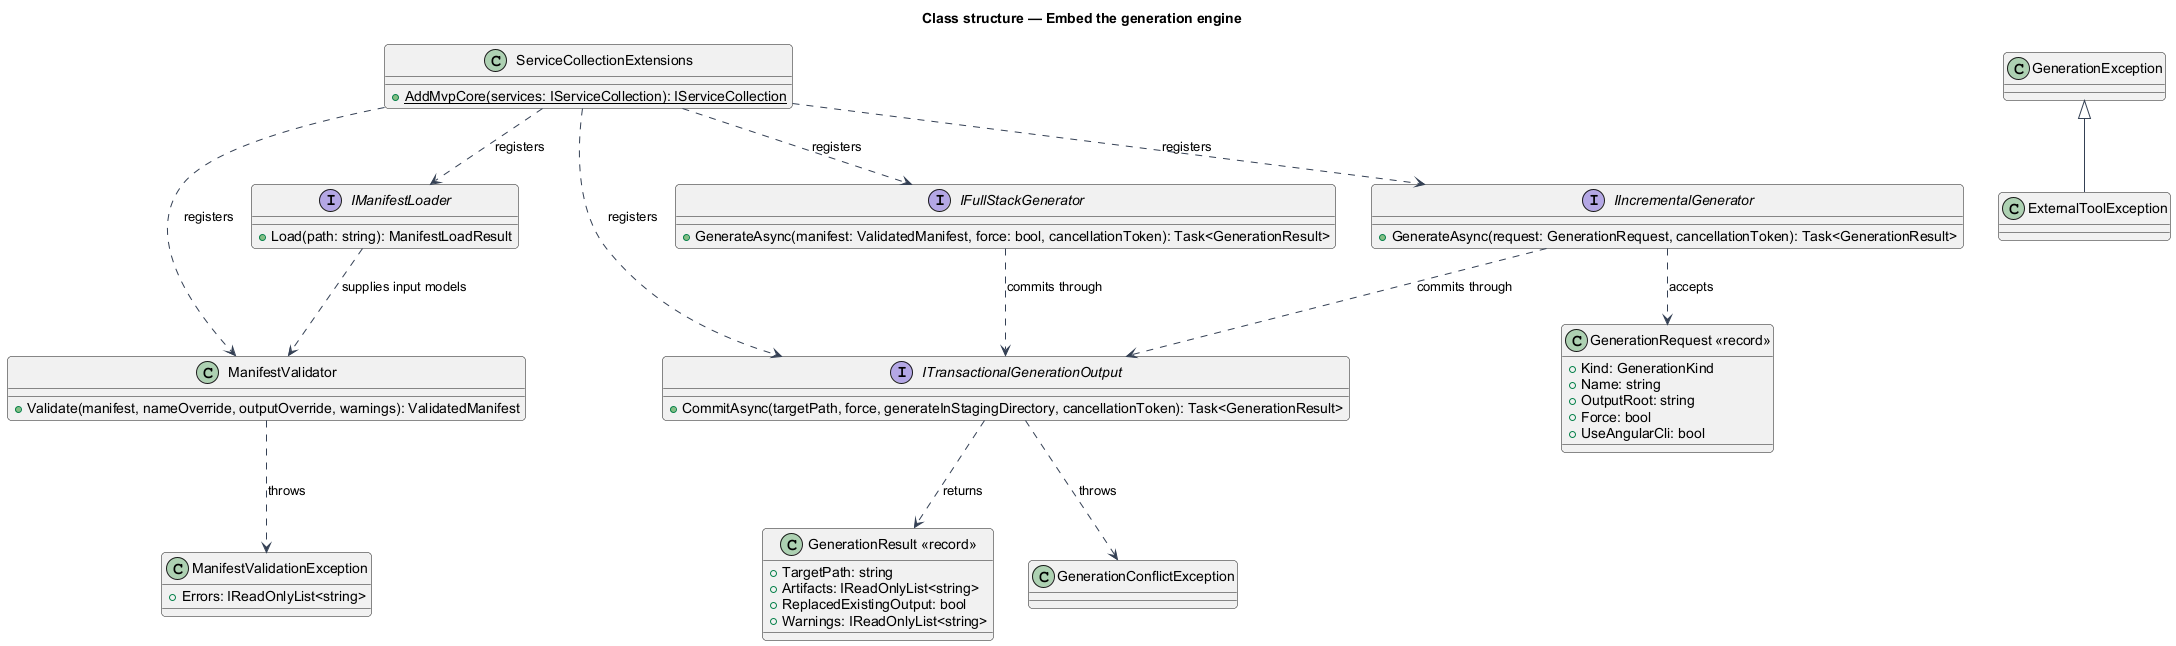

The diagram above was rendered by PlantUML. Its source (embedded in the PNG):
@startuml
skinparam backgroundColor #FFFFFF
skinparam shadowing false
skinparam roundcorner 8
skinparam defaultFontName Arial
skinparam ArrowColor #344054
title Class structure — Embed the generation engine

class ServiceCollectionExtensions {
  +{static} AddMvpCore(services: IServiceCollection): IServiceCollection
}
interface IManifestLoader {
  +Load(path: string): ManifestLoadResult
}
class ManifestValidator {
  +Validate(manifest, nameOverride, outputOverride, warnings): ValidatedManifest
}
interface IFullStackGenerator {
  +GenerateAsync(manifest: ValidatedManifest, force: bool, cancellationToken): Task<GenerationResult>
}
interface IIncrementalGenerator {
  +GenerateAsync(request: GenerationRequest, cancellationToken): Task<GenerationResult>
}
interface ITransactionalGenerationOutput {
  +CommitAsync(targetPath, force, generateInStagingDirectory, cancellationToken): Task<GenerationResult>
}
class "GenerationRequest «record»" as GenerationRequest {
  +Kind: GenerationKind
  +Name: string
  +OutputRoot: string
  +Force: bool
  +UseAngularCli: bool
}
class "GenerationResult «record»" as GenerationResult {
  +TargetPath: string
  +Artifacts: IReadOnlyList<string>
  +ReplacedExistingOutput: bool
  +Warnings: IReadOnlyList<string>
}
class GenerationException
class ExternalToolException
class GenerationConflictException
class ManifestValidationException {
  +Errors: IReadOnlyList<string>
}

ServiceCollectionExtensions ..> IManifestLoader : registers
ServiceCollectionExtensions ..> ManifestValidator : registers
ServiceCollectionExtensions ..> IFullStackGenerator : registers
ServiceCollectionExtensions ..> IIncrementalGenerator : registers
ServiceCollectionExtensions ..> ITransactionalGenerationOutput : registers
IManifestLoader ..> ManifestValidator : supplies input models
ManifestValidator ..> ManifestValidationException : throws
IFullStackGenerator ..> ITransactionalGenerationOutput : commits through
IIncrementalGenerator ..> ITransactionalGenerationOutput : commits through
IIncrementalGenerator ..> GenerationRequest : accepts
ITransactionalGenerationOutput ..> GenerationResult : returns
ITransactionalGenerationOutput ..> GenerationConflictException : throws
GenerationException <|-- ExternalToolException
@enduml